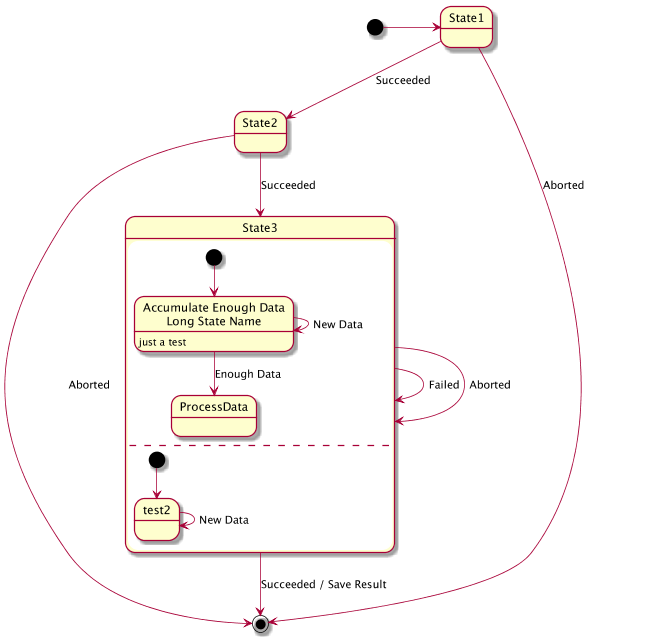

The diagram above was rendered by PlantUML. Its source (embedded in the PNG):
@startuml
scale 600 width

[*] -> State1
State1 --> State2 : Succeeded
State1 --> [*] : Aborted
State2 --> State3 : Succeeded
State2 --> [*] : Aborted
state State3{
state "Accumulate Enough Data\nLong State Name" as long1
long1 : just a test
[*] --> long1
long1 --> long1 : New Data
long1 --> ProcessData : Enough Data 
--
[*] --> test2
test2--> test2 : New Data
}
State3 --> State3 : Failed
State3 --> [*] : Succeeded / Save Result
State3 --> State3 : Aborted

@enduml